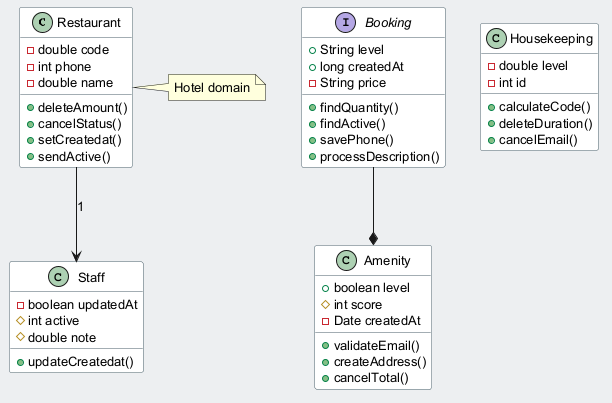

The diagram above was rendered by PlantUML. Its source (embedded in the PNG):
@startuml
skinparam backgroundColor #ECEFF1
skinparam classBackgroundColor #FFFFFF
skinparam classBorderColor #455A64
skinparam defaultFontSize 13
class Restaurant {
  -double code
  -int phone
  -double name
  +deleteAmount()
  +cancelStatus()
  +setCreatedat()
  +sendActive()
}
interface Booking {
  +String level
  +long createdAt
  -String price
  +findQuantity()
  +findActive()
  +savePhone()
  +processDescription()
}
class Housekeeping {
  -double level
  -int id
  +calculateCode()
  +deleteDuration()
  +cancelEmail()
}
class Staff {
  -boolean updatedAt
  #int active
  #double note
  +updateCreatedat()
}
class Amenity {
  +boolean level
  #int score
  -Date createdAt
  +validateEmail()
  +createAddress()
  +cancelTotal()
}
Restaurant --> Staff : "1"
Booking --* Amenity
note right of Restaurant : Hotel domain
@enduml